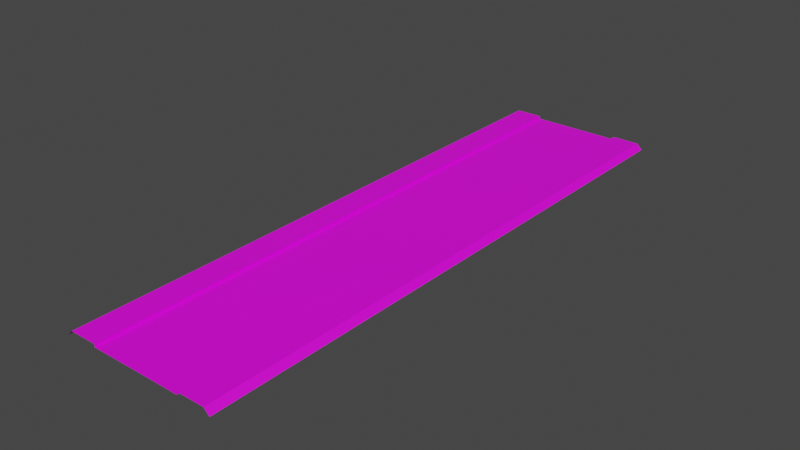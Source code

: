 # Source: RJs_Road_1_2_Basic_Segment_OW.blend  (saved by Blender 2.92.15; exported with 4.5.12 LTS)
import bpy
from mathutils import Matrix  # noqa: F401  (used for matrix-valued properties, if any)

bpy.ops.wm.read_factory_settings(use_empty=True)
scene = bpy.context.scene
scene.name = 'Scene'

# ---- collections
col_collection = bpy.data.collections.new('Collection'); scene.collection.children.link(col_collection)

# ---- images (referenced by path relative to the original .blend; pixels are not part of the script)
import os
ASSET_DIR = os.environ.get("B2B_ASSET_DIR", "")  # directory of the original .blend (textures are referenced by path, not embedded)
HERE = os.path.dirname(os.path.abspath(__file__))  # packed textures are extracted next to this script under _unpacked/

def load_image(name, relpath, width, height, colorspace="sRGB"):
    """Load a texture the original file referenced (path relative to the .blend, or extracted next to this script)."""
    p = next((c for c in (os.path.join(HERE, relpath), os.path.join(ASSET_DIR, relpath)) if relpath and os.path.exists(c)), "")
    if p:
        img = bpy.data.images.load(p, check_existing=True)
        img.name = name
    else:  # same state as the original file: an image datablock whose file is absent (Cycles renders it pink)
        img = bpy.data.images.new(name, width, height)
        img.source = "FILE"
        img.filepath = "//" + (relpath or name)
    img.colorspace_settings.name = colorspace
    return img
img_rjs_road_basic_segment_s_d_png = load_image('RJs_Road Basic Segment_S_d.png', 'RJs_Road Basic Segment_S_d.png', 1024, 1024, 'sRGB')

# ---- materials (node trees are filled in below, after node groups)
mat_material_002 = bpy.data.materials.new('Material.002')
mat_material_002.use_transparent_shadow = False

# ---- material node trees
mat_material_002.use_nodes = True; mat_material_002.node_tree.nodes.clear()
_N = mat_material_002.node_tree.nodes; _L = mat_material_002.node_tree.links
n0 = _N.new('ShaderNodeBsdfPrincipled'); n0.name = 'Principled BSDF'; n0.location = (10, 300)
n0.distribution = 'GGX'
n0.subsurface_method = 'BURLEY'
n0.inputs[3].default_value = 1.45
n0.inputs[27].default_value = (0.0, 0.0, 0.0, 1.0)
n0.inputs[28].default_value = 1.0
n1 = _N.new('ShaderNodeOutputMaterial'); n1.name = 'Material Output'; n1.location = (300, 300)
n2 = _N.new('ShaderNodeTexImage'); n2.name = 'Image Texture'; n2.location = (-280, 280)
n2.image = img_rjs_road_basic_segment_s_d_png
_L.new(n0.outputs[0], n1.inputs[0])
_L.new(n2.outputs[0], n0.inputs[0])
n1.is_active_output = True

# ---- world
world_world = bpy.data.worlds.new('World'); scene.world = world_world
world_world.use_nodes = True; world_world.node_tree.nodes.clear()
_N = world_world.node_tree.nodes; _L = world_world.node_tree.links
n0 = _N.new('ShaderNodeOutputWorld'); n0.name = 'World Output'; n0.location = (300, 300)
n1 = _N.new('ShaderNodeBackground'); n1.name = 'Background'; n1.location = (10, 300)
n1.inputs[0].default_value = (0.05088, 0.05088, 0.05088, 1.0)
_L.new(n1.outputs[0], n0.inputs[0])
n0.is_active_output = True
world_world.color = (0.05088, 0.05088, 0.05088)
world_world.use_sun_shadow = False
world_world.sun_shadow_jitter_overblur = 0.0

# ---- meshes
me_plane = bpy.data.meshes.new('Plane')
me_plane.from_pydata([(5.0, 32.0, -0.3), (5.0, -32.0, -0.3), (5.0, 32.0, 0.001), (5.0, -32.0, 0.001), (8.0, 32.0, 0.001), (8.0, -32.0, 0.001), (8.6, 32.0, -0.6), (8.6, -32.0, -0.6), (5.0, -30.0, -0.3), (5.0, -28.0, -0.3), (5.0, -26.0, -0.3), (5.0, -24.0, -0.3), (5.0, -22.0, -0.3), (5.0, -20.0, -0.3), (5.0, -18.0, -0.3), (5.0, -16.0, -0.3), (5.0, -14.0, -0.3), (5.0, -12.0, -0.3), (5.0, -10.0, -0.3), (5.0, -8.0, -0.3), (5.0, -6.0, -0.3), (5.0, -4.0, -0.3), (5.0, -2.0, -0.3), (5.0, 7.55e-07, -0.3), (5.0, 2.0, -0.3), (5.0, 4.0, -0.3), (5.0, 6.0, -0.3), (5.0, 8.0, -0.3), (5.0, 10.0, -0.3), (5.0, 12.0, -0.3), (5.0, 14.0, -0.3), (5.0, 16.0, -0.3), (5.0, 18.0, -0.3), (5.0, 20.0, -0.3), (5.0, 22.0, -0.3), (5.0, 24.0, -0.3), (5.0, 26.0, -0.3), (5.0, 28.0, -0.3), (5.0, 30.0, -0.3), (5.0, -30.0, 0.001), (5.0, -28.0, 0.001), (5.0, -26.0, 0.001), (5.0, -24.0, 0.001), (5.0, -22.0, 0.001), (5.0, -20.0, 0.001), (5.0, -18.0, 0.001), (5.0, -16.0, 0.001), (5.0, -14.0, 0.001), (5.0, -12.0, 0.001), (5.0, -10.0, 0.001), (5.0, -8.0, 0.001), (5.0, -6.0, 0.001), (5.0, -4.0, 0.001), (5.0, -2.0, 0.001), (5.0, 7.55e-07, 0.001), (5.0, 2.0, 0.001), (5.0, 4.0, 0.001), (5.0, 6.0, 0.001), (5.0, 8.0, 0.001), (5.0, 10.0, 0.001), (5.0, 12.0, 0.001), (5.0, 14.0, 0.001), (5.0, 16.0, 0.001), (5.0, 18.0, 0.001), (5.0, 20.0, 0.001), (5.0, 22.0, 0.001), (5.0, 24.0, 0.001), (5.0, 26.0, 0.001), (5.0, 28.0, 0.001), (5.0, 30.0, 0.001), (8.0, -30.0, 0.001), (8.0, -28.0, 0.001), (8.0, -26.0, 0.001), (8.0, -24.0, 0.001), (8.0, -22.0, 0.001), (8.0, -20.0, 0.001), (8.0, -18.0, 0.001), (8.0, -16.0, 0.001), (8.0, -14.0, 0.001), (8.0, -12.0, 0.001), (8.0, -10.0, 0.001), (8.0, -8.0, 0.001), (8.0, -6.0, 0.001), (8.0, -4.0, 0.001), (8.0, -2.0, 0.001), (8.0, 1.208e-06, 0.001), (8.0, 2.0, 0.001), (8.0, 4.0, 0.001), (8.0, 6.0, 0.001), (8.0, 8.0, 0.001), (8.0, 10.0, 0.001), (8.0, 12.0, 0.001), (8.0, 14.0, 0.001), (8.0, 16.0, 0.001), (8.0, 18.0, 0.001), (8.0, 20.0, 0.001), (8.0, 22.0, 0.001), (8.0, 24.0, 0.001), (8.0, 26.0, 0.001), (8.0, 28.0, 0.001), (8.0, 30.0, 0.001), (8.6, -30.0, -0.6), (8.6, -28.0, -0.6), (8.6, -26.0, -0.6), (8.6, -24.0, -0.6), (8.6, -22.0, -0.6), (8.6, -20.0, -0.6), (8.6, -18.0, -0.6), (8.6, -16.0, -0.6), (8.6, -14.0, -0.6), (8.6, -12.0, -0.6), (8.6, -10.0, -0.6), (8.6, -8.0, -0.6), (8.6, -6.0, -0.6), (8.6, -4.0, -0.6), (8.6, -2.0, -0.6), (8.6, 1.299e-06, -0.6), (8.6, 2.0, -0.6), (8.6, 4.0, -0.6), (8.6, 6.0, -0.6), (8.6, 8.0, -0.6), (8.6, 10.0, -0.6), (8.6, 12.0, -0.6), (8.6, 14.0, -0.6), (8.6, 16.0, -0.6), (8.6, 18.0, -0.6), (8.6, 20.0, -0.6), (8.6, 22.0, -0.6), (8.6, 24.0, -0.6), (8.6, 26.0, -0.6), (8.6, 28.0, -0.6), (8.6, 30.0, -0.6), (-5.0, 32.0, -0.3), (4.085e-07, 32.0, -0.3), (-5.0, -32.0, -0.3), (1.007e-05, -32.0, -0.3), (-5.0, 32.0, 0.001), (-5.0, -32.0, 0.001), (-8.0, 32.0, 0.001), (-8.0, -32.0, 0.001), (-8.6, 32.0, -0.6), (-8.6, -32.0, -0.6), (-5.0, -30.0, -0.3), (-5.0, -28.0, -0.3), (-5.0, -26.0, -0.3), (-5.0, -24.0, -0.3), (-5.0, -22.0, -0.3), (-5.0, -20.0, -0.3), (-5.0, -18.0, -0.3), (-5.0, -16.0, -0.3), (-5.0, -14.0, -0.3), (-5.0, -12.0, -0.3), (-5.0, -10.0, -0.3), (-5.0, -8.0, -0.3), (-5.0, -6.0, -0.3), (-5.0, -4.0, -0.3), (-5.0, -2.0, -0.3), (-5.0, -7.55e-07, -0.3), (-5.0, 2.0, -0.3), (-5.0, 4.0, -0.3), (-5.0, 6.0, -0.3), (-5.0, 8.0, -0.3), (-5.0, 10.0, -0.3), (-5.0, 12.0, -0.3), (-5.0, 14.0, -0.3), (-5.0, 16.0, -0.3), (-5.0, 18.0, -0.3), (-5.0, 20.0, -0.3), (-5.0, 22.0, -0.3), (-5.0, 24.0, -0.3), (-5.0, 26.0, -0.3), (-5.0, 28.0, -0.3), (-5.0, 30.0, -0.3), (7.105e-07, 30.0, -0.3), (1.013e-06, 28.0, -0.3), (1.315e-06, 26.0, -0.3), (1.616e-06, 24.0, -0.3), (1.918e-06, 22.0, -0.3), (2.22e-06, 20.0, -0.3), (2.522e-06, 18.0, -0.3), (2.824e-06, 16.0, -0.3), (3.126e-06, 14.0, -0.3), (3.428e-06, 12.0, -0.3), (3.73e-06, 10.0, -0.3), (4.032e-06, 8.0, -0.3), (4.334e-06, 6.0, -0.3), (4.636e-06, 4.0, -0.3), (4.938e-06, 2.0, -0.3), (5.24e-06, 3.956e-13, -0.3), (5.542e-06, -2.0, -0.3), (5.844e-06, -4.0, -0.3), (6.146e-06, -6.0, -0.3), (6.448e-06, -8.0, -0.3), (6.75e-06, -10.0, -0.3), (7.052e-06, -12.0, -0.3), (7.354e-06, -14.0, -0.3), (7.656e-06, -16.0, -0.3), (7.958e-06, -18.0, -0.3), (8.26e-06, -20.0, -0.3), (8.562e-06, -22.0, -0.3), (8.864e-06, -24.0, -0.3), (9.166e-06, -26.0, -0.3), (9.468e-06, -28.0, -0.3), (9.77e-06, -30.0, -0.3), (-5.0, -30.0, 0.001), (-5.0, -28.0, 0.001), (-5.0, -26.0, 0.001), (-5.0, -24.0, 0.001), (-5.0, -22.0, 0.001), (-5.0, -20.0, 0.001), (-5.0, -18.0, 0.001), (-5.0, -16.0, 0.001), (-5.0, -14.0, 0.001), (-5.0, -12.0, 0.001), (-5.0, -10.0, 0.001), (-5.0, -8.0, 0.001), (-5.0, -6.0, 0.001), (-5.0, -4.0, 0.001), (-5.0, -2.0, 0.001), (-5.0, -7.55e-07, 0.001), (-5.0, 2.0, 0.001), (-5.0, 4.0, 0.001), (-5.0, 6.0, 0.001), (-5.0, 8.0, 0.001), (-5.0, 10.0, 0.001), (-5.0, 12.0, 0.001), (-5.0, 14.0, 0.001), (-5.0, 16.0, 0.001), (-5.0, 18.0, 0.001), (-5.0, 20.0, 0.001), (-5.0, 22.0, 0.001), (-5.0, 24.0, 0.001), (-5.0, 26.0, 0.001), (-5.0, 28.0, 0.001), (-5.0, 30.0, 0.001), (-8.0, -30.0, 0.001), (-8.0, -28.0, 0.001), (-8.0, -26.0, 0.001), (-8.0, -24.0, 0.001), (-8.0, -22.0, 0.001), (-8.0, -20.0, 0.001), (-8.0, -18.0, 0.001), (-8.0, -16.0, 0.001), (-8.0, -14.0, 0.001), (-8.0, -12.0, 0.001), (-8.0, -10.0, 0.001), (-8.0, -8.0, 0.001), (-8.0, -6.0, 0.001), (-8.0, -4.0, 0.001), (-8.0, -2.0, 0.001), (-8.0, -1.208e-06, 0.001), (-8.0, 2.0, 0.001), (-8.0, 4.0, 0.001), (-8.0, 6.0, 0.001), (-8.0, 8.0, 0.001), (-8.0, 10.0, 0.001), (-8.0, 12.0, 0.001), (-8.0, 14.0, 0.001), (-8.0, 16.0, 0.001), (-8.0, 18.0, 0.001), (-8.0, 20.0, 0.001), (-8.0, 22.0, 0.001), (-8.0, 24.0, 0.001), (-8.0, 26.0, 0.001), (-8.0, 28.0, 0.001), (-8.0, 30.0, 0.001), (-8.6, -30.0, -0.6), (-8.6, -28.0, -0.6), (-8.6, -26.0, -0.6), (-8.6, -24.0, -0.6), (-8.6, -22.0, -0.6), (-8.6, -20.0, -0.6), (-8.6, -18.0, -0.6), (-8.6, -16.0, -0.6), (-8.6, -14.0, -0.6), (-8.6, -12.0, -0.6), (-8.6, -10.0, -0.6), (-8.6, -8.0, -0.6), (-8.6, -6.0, -0.6), (-8.6, -4.0, -0.6), (-8.6, -2.0, -0.6), (-8.6, -1.299e-06, -0.6), (-8.6, 2.0, -0.6), (-8.6, 4.0, -0.6), (-8.6, 6.0, -0.6), (-8.6, 8.0, -0.6), (-8.6, 10.0, -0.6), (-8.6, 12.0, -0.6), (-8.6, 14.0, -0.6), (-8.6, 16.0, -0.6), (-8.6, 18.0, -0.6), (-8.6, 20.0, -0.6), (-8.6, 22.0, -0.6), (-8.6, 24.0, -0.6), (-8.6, 26.0, -0.6), (-8.6, 28.0, -0.6), (-8.6, 30.0, -0.6)], [], [(203, 1, 8), (1, 39, 8), (3, 70, 39), (5, 101, 70), (100, 6, 4), (99, 131, 100), (98, 130, 99), (97, 129, 98), (96, 128, 97), (95, 127, 96), (94, 126, 95), (93, 125, 94), (92, 124, 93), (91, 123, 92), (90, 122, 91), (89, 121, 90), (88, 120, 89), (87, 119, 88), (86, 118, 87), (85, 117, 86), (84, 116, 85), (83, 115, 84), (82, 114, 83), (81, 113, 82), (80, 112, 81), (79, 111, 80), (78, 110, 79), (77, 109, 78), (76, 108, 77), (75, 107, 76), (74, 106, 75), (73, 105, 74), (72, 104, 73), (71, 103, 72), (70, 102, 71), (69, 4, 2), (68, 100, 69), (67, 99, 68), (66, 98, 67), (65, 97, 66), (64, 96, 65), (63, 95, 64), (62, 94, 63), (61, 93, 62), (60, 92, 61), (59, 91, 60), (58, 90, 59), (57, 89, 58), (56, 88, 57), (55, 87, 56), (54, 86, 55), (53, 85, 54), (52, 84, 53), (51, 83, 52), (50, 82, 51), (49, 81, 50), (48, 80, 49), (47, 79, 48), (46, 78, 47), (45, 77, 46), (44, 76, 45), (43, 75, 44), (42, 74, 43), (41, 73, 42), (40, 72, 41), (39, 71, 40), (38, 2, 0), (37, 69, 38), (36, 68, 37), (35, 67, 36), (34, 66, 35), (33, 65, 34), (32, 64, 33), (31, 63, 32), (30, 62, 31), (29, 61, 30), (28, 60, 29), (27, 59, 28), (26, 58, 27), (25, 57, 26), (24, 56, 25), (23, 55, 24), (22, 54, 23), (21, 53, 22), (20, 52, 21), (19, 51, 20), (18, 50, 19), (17, 49, 18), (16, 48, 17), (15, 47, 16), (14, 46, 15), (13, 45, 14), (12, 44, 13), (11, 43, 12), (10, 42, 11), (9, 41, 10), (8, 40, 9), (133, 38, 0), (173, 37, 38), (174, 36, 37), (175, 35, 36), (176, 34, 35), (177, 33, 34), (178, 32, 33), (179, 31, 32), (180, 30, 31), (181, 29, 30), (182, 28, 29), (183, 27, 28), (184, 26, 27), (185, 25, 26), (186, 24, 25), (187, 23, 24), (188, 22, 23), (189, 21, 22), (190, 20, 21), (191, 19, 20), (192, 18, 19), (193, 17, 18), (194, 16, 17), (195, 15, 16), (196, 14, 15), (197, 13, 14), (198, 12, 13), (199, 11, 12), (200, 10, 11), (201, 9, 10), (202, 8, 9), (134, 203, 142), (204, 134, 142), (235, 137, 204), (266, 139, 235), (140, 265, 138), (296, 264, 265), (295, 263, 264), (294, 262, 263), (293, 261, 262), (292, 260, 261), (291, 259, 260), (290, 258, 259), (289, 257, 258), (288, 256, 257), (287, 255, 256), (286, 254, 255), (285, 253, 254), (284, 252, 253), (283, 251, 252), (282, 250, 251), (281, 249, 250), (280, 248, 249), (279, 247, 248), (278, 246, 247), (277, 245, 246), (276, 244, 245), (275, 243, 244), (274, 242, 243), (273, 241, 242), (272, 240, 241), (271, 239, 240), (270, 238, 239), (269, 237, 238), (268, 236, 237), (267, 235, 236), (138, 234, 136), (265, 233, 234), (264, 232, 233), (263, 231, 232), (262, 230, 231), (261, 229, 230), (260, 228, 229), (259, 227, 228), (258, 226, 227), (257, 225, 226), (256, 224, 225), (255, 223, 224), (254, 222, 223), (253, 221, 222), (252, 220, 221), (251, 219, 220), (250, 218, 219), (249, 217, 218), (248, 216, 217), (247, 215, 216), (246, 214, 215), (245, 213, 214), (244, 212, 213), (243, 211, 212), (242, 210, 211), (241, 209, 210), (240, 208, 209), (239, 207, 208), (238, 206, 207), (237, 205, 206), (236, 204, 205), (136, 172, 132), (234, 171, 172), (233, 170, 171), (232, 169, 170), (231, 168, 169), (230, 167, 168), (229, 166, 167), (228, 165, 166), (227, 164, 165), (226, 163, 164), (225, 162, 163), (224, 161, 162), (223, 160, 161), (222, 159, 160), (221, 158, 159), (220, 157, 158), (219, 156, 157), (218, 155, 156), (217, 154, 155), (216, 153, 154), (215, 152, 153), (214, 151, 152), (213, 150, 151), (212, 149, 150), (211, 148, 149), (210, 147, 148), (209, 146, 147), (208, 145, 146), (207, 144, 145), (206, 143, 144), (205, 142, 143), (172, 133, 132), (171, 173, 172), (170, 174, 171), (169, 175, 170), (168, 176, 169), (167, 177, 168), (166, 178, 167), (165, 179, 166), (164, 180, 165), (163, 181, 164), (162, 182, 163), (161, 183, 162), (160, 184, 161), (159, 185, 160), (158, 186, 159), (157, 187, 158), (156, 188, 157), (155, 189, 156), (154, 190, 155), (153, 191, 154), (152, 192, 153), (151, 193, 152), (150, 194, 151), (149, 195, 150), (148, 196, 149), (147, 197, 148), (146, 198, 147), (145, 199, 146), (144, 200, 145), (143, 201, 144), (142, 202, 143), (203, 135, 1), (1, 3, 39), (3, 5, 70), (5, 7, 101), (100, 131, 6), (99, 130, 131), (98, 129, 130), (97, 128, 129), (96, 127, 128), (95, 126, 127), (94, 125, 126), (93, 124, 125), (92, 123, 124), (91, 122, 123), (90, 121, 122), (89, 120, 121), (88, 119, 120), (87, 118, 119), (86, 117, 118), (85, 116, 117), (84, 115, 116), (83, 114, 115), (82, 113, 114), (81, 112, 113), (80, 111, 112), (79, 110, 111), (78, 109, 110), (77, 108, 109), (76, 107, 108), (75, 106, 107), (74, 105, 106), (73, 104, 105), (72, 103, 104), (71, 102, 103), (70, 101, 102), (69, 100, 4), (68, 99, 100), (67, 98, 99), (66, 97, 98), (65, 96, 97), (64, 95, 96), (63, 94, 95), (62, 93, 94), (61, 92, 93), (60, 91, 92), (59, 90, 91), (58, 89, 90), (57, 88, 89), (56, 87, 88), (55, 86, 87), (54, 85, 86), (53, 84, 85), (52, 83, 84), (51, 82, 83), (50, 81, 82), (49, 80, 81), (48, 79, 80), (47, 78, 79), (46, 77, 78), (45, 76, 77), (44, 75, 76), (43, 74, 75), (42, 73, 74), (41, 72, 73), (40, 71, 72), (39, 70, 71), (38, 69, 2), (37, 68, 69), (36, 67, 68), (35, 66, 67), (34, 65, 66), (33, 64, 65), (32, 63, 64), (31, 62, 63), (30, 61, 62), (29, 60, 61), (28, 59, 60), (27, 58, 59), (26, 57, 58), (25, 56, 57), (24, 55, 56), (23, 54, 55), (22, 53, 54), (21, 52, 53), (20, 51, 52), (19, 50, 51), (18, 49, 50), (17, 48, 49), (16, 47, 48), (15, 46, 47), (14, 45, 46), (13, 44, 45), (12, 43, 44), (11, 42, 43), (10, 41, 42), (9, 40, 41), (8, 39, 40), (133, 173, 38), (173, 174, 37), (174, 175, 36), (175, 176, 35), (176, 177, 34), (177, 178, 33), (178, 179, 32), (179, 180, 31), (180, 181, 30), (181, 182, 29), (182, 183, 28), (183, 184, 27), (184, 185, 26), (185, 186, 25), (186, 187, 24), (187, 188, 23), (188, 189, 22), (189, 190, 21), (190, 191, 20), (191, 192, 19), (192, 193, 18), (193, 194, 17), (194, 195, 16), (195, 196, 15), (196, 197, 14), (197, 198, 13), (198, 199, 12), (199, 200, 11), (200, 201, 10), (201, 202, 9), (202, 203, 8), (134, 135, 203), (204, 137, 134), (235, 139, 137), (266, 141, 139), (140, 296, 265), (296, 295, 264), (295, 294, 263), (294, 293, 262), (293, 292, 261), (292, 291, 260), (291, 290, 259), (290, 289, 258), (289, 288, 257), (288, 287, 256), (287, 286, 255), (286, 285, 254), (285, 284, 253), (284, 283, 252), (283, 282, 251), (282, 281, 250), (281, 280, 249), (280, 279, 248), (279, 278, 247), (278, 277, 246), (277, 276, 245), (276, 275, 244), (275, 274, 243), (274, 273, 242), (273, 272, 241), (272, 271, 240), (271, 270, 239), (270, 269, 238), (269, 268, 237), (268, 267, 236), (267, 266, 235), (138, 265, 234), (265, 264, 233), (264, 263, 232), (263, 262, 231), (262, 261, 230), (261, 260, 229), (260, 259, 228), (259, 258, 227), (258, 257, 226), (257, 256, 225), (256, 255, 224), (255, 254, 223), (254, 253, 222), (253, 252, 221), (252, 251, 220), (251, 250, 219), (250, 249, 218), (249, 248, 217), (248, 247, 216), (247, 246, 215), (246, 245, 214), (245, 244, 213), (244, 243, 212), (243, 242, 211), (242, 241, 210), (241, 240, 209), (240, 239, 208), (239, 238, 207), (238, 237, 206), (237, 236, 205), (236, 235, 204), (136, 234, 172), (234, 233, 171), (233, 232, 170), (232, 231, 169), (231, 230, 168), (230, 229, 167), (229, 228, 166), (228, 227, 165), (227, 226, 164), (226, 225, 163), (225, 224, 162), (224, 223, 161), (223, 222, 160), (222, 221, 159), (221, 220, 158), (220, 219, 157), (219, 218, 156), (218, 217, 155), (217, 216, 154), (216, 215, 153), (215, 214, 152), (214, 213, 151), (213, 212, 150), (212, 211, 149), (211, 210, 148), (210, 209, 147), (209, 208, 146), (208, 207, 145), (207, 206, 144), (206, 205, 143), (205, 204, 142), (172, 173, 133), (171, 174, 173), (170, 175, 174), (169, 176, 175), (168, 177, 176), (167, 178, 177), (166, 179, 178), (165, 180, 179), (164, 181, 180), (163, 182, 181), (162, 183, 182), (161, 184, 183), (160, 185, 184), (159, 186, 185), (158, 187, 186), (157, 188, 187), (156, 189, 188), (155, 190, 189), (154, 191, 190), (153, 192, 191), (152, 193, 192), (151, 194, 193), (150, 195, 194), (149, 196, 195), (148, 197, 196), (147, 198, 197), (146, 199, 198), (145, 200, 199), (144, 201, 200), (143, 202, 201), (142, 203, 202)])
_uv = me_plane.uv_layers.new(name='UVMap')
_uv.uv.foreach_set('vector', [0.4199, 0.03125, 0.487, 0.0, 0.487, 0.03125, 0.06654, 1.0, 0.06289, 0.9688, 0.06654, 0.9688, 0.05856, 0.0, 0.0009118, 0.03125, 0.05856, 0.03125, 0.01481, 0.0, 0.02807, 0.03125, 0.01481, 0.03125, 0.01481, 0.9688, 0.02807, 1.0, 0.01481, 1.0, 0.01481, 0.9375, 0.02807, 0.9688, 0.01481, 0.9688, 0.01481, 0.9062, 0.02807, 0.9375, 0.01481, 0.9375, 0.01481, 0.875, 0.02807, 0.9062, 0.01481, 0.9062, 0.01481, 0.8438, 0.02807, 0.875, 0.01481, 0.875, 0.01481, 0.8125, 0.02807, 0.8438, 0.01481, 0.8438, 0.01481, 0.7812, 0.02807, 0.8125, 0.01481, 0.8125, 0.01481, 0.75, 0.02807, 0.7812, 0.01481, 0.7812, 0.01481, 0.7188, 0.02807, 0.75, 0.01481, 0.75, 0.01481, 0.6875, 0.02807, 0.7188, 0.01481, 0.7188, 0.01481, 0.6562, 0.02807, 0.6875, 0.01481, 0.6875, 0.01481, 0.625, 0.02807, 0.6562, 0.01481, 0.6562, 0.01481, 0.5938, 0.02807, 0.625, 0.01481, 0.625, 0.01481, 0.5625, 0.02807, 0.5938, 0.01481, 0.5938, 0.01481, 0.5312, 0.02807, 0.5625, 0.01481, 0.5625, 0.01481, 0.5, 0.02807, 0.5312, 0.01481, 0.5312, 0.01481, 0.4688, 0.02807, 0.5, 0.01481, 0.5, 0.01481, 0.4375, 0.02807, 0.4688, 0.01481, 0.4688, 0.01481, 0.4062, 0.02807, 0.4375, 0.01481, 0.4375, 0.01481, 0.375, 0.02807, 0.4062, 0.01481, 0.4062, 0.01481, 0.3438, 0.02807, 0.375, 0.01481, 0.375, 0.01481, 0.3125, 0.02807, 0.3438, 0.01481, 0.3438, 0.01481, 0.2812, 0.02807, 0.3125, 0.01481, 0.3125, 0.01481, 0.25, 0.02807, 0.2812, 0.01481, 0.2812, 0.01481, 0.2188, 0.02807, 0.25, 0.01481, 0.25, 0.01481, 0.1875, 0.02807, 0.2188, 0.01481, 0.2188, 0.01481, 0.1562, 0.02807, 0.1875, 0.01481, 0.1875, 0.01481, 0.125, 0.02807, 0.1562, 0.01481, 0.1562, 0.01481, 0.09375, 0.02807, 0.125, 0.01481, 0.125, 0.01481, 0.0625, 0.02807, 0.09375, 0.01481, 0.09375, 0.01481, 0.03125, 0.02807, 0.0625, 0.01481, 0.0625, 0.05856, 0.9688, 0.0009118, 1.0, 0.05856, 1.0, 0.05856, 0.9375, 0.0009118, 0.9688, 0.05856, 0.9688, 0.05856, 0.9062, 0.0009118, 0.9375, 0.05856, 0.9375, 0.05856, 0.875, 0.0009118, 0.9062, 0.05856, 0.9062, 0.05856, 0.8438, 0.0009118, 0.875, 0.05856, 0.875, 0.05856, 0.8125, 0.0009118, 0.8438, 0.05856, 0.8438, 0.05856, 0.7812, 0.0009118, 0.8125, 0.05856, 0.8125, 0.05856, 0.75, 0.0009118, 0.7812, 0.05856, 0.7812, 0.05856, 0.7188, 0.0009118, 0.75, 0.05856, 0.75, 0.05856, 0.6875, 0.0009118, 0.7188, 0.05856, 0.7188, 0.05856, 0.6562, 0.0009118, 0.6875, 0.05856, 0.6875, 0.05856, 0.625, 0.0009118, 0.6562, 0.05856, 0.6562, 0.05856, 0.5938, 0.0009118, 0.625, 0.05856, 0.625, 0.05856, 0.5625, 0.0009118, 0.5938, 0.05856, 0.5938, 0.05856, 0.5312, 0.0009118, 0.5625, 0.05856, 0.5625, 0.05856, 0.5, 0.0009118, 0.5312, 0.05856, 0.5312, 0.05856, 0.4688, 0.0009118, 0.5, 0.05856, 0.5, 0.05856, 0.4375, 0.0009118, 0.4688, 0.05856, 0.4688, 0.05856, 0.4062, 0.0009118, 0.4375, 0.05856, 0.4375, 0.05856, 0.375, 0.0009118, 0.4062, 0.05856, 0.4062, 0.05856, 0.3438, 0.0009118, 0.375, 0.05856, 0.375, 0.05856, 0.3125, 0.0009118, 0.3438, 0.05856, 0.3438, 0.05856, 0.2812, 0.0009118, 0.3125, 0.05856, 0.3125, 0.05856, 0.25, 0.0009118, 0.2812, 0.05856, 0.2812, 0.05856, 0.2188, 0.0009118, 0.25, 0.05856, 0.25, 0.05856, 0.1875, 0.0009118, 0.2188, 0.05856, 0.2188, 0.05856, 0.1562, 0.0009118, 0.1875, 0.05856, 0.1875, 0.05856, 0.125, 0.0009118, 0.1562, 0.05856, 0.1562, 0.05856, 0.09375, 0.0009118, 0.125, 0.05856, 0.125, 0.05856, 0.0625, 0.0009118, 0.09375, 0.05856, 0.09375, 0.05856, 0.03125, 0.0009118, 0.0625, 0.05856, 0.0625, 0.06654, 0.03125, 0.06289, 0.0, 0.06654, 0.0, 0.06654, 0.0625, 0.06289, 0.03125, 0.06654, 0.03125, 0.06654, 0.09375, 0.06289, 0.0625, 0.06654, 0.0625, 0.06654, 0.125, 0.06289, 0.09375, 0.06654, 0.09375, 0.06654, 0.1562, 0.06289, 0.125, 0.06654, 0.125, 0.06654, 0.1875, 0.06289, 0.1562, 0.06654, 0.1562, 0.06654, 0.2188, 0.06289, 0.1875, 0.06654, 0.1875, 0.06654, 0.25, 0.06289, 0.2188, 0.06654, 0.2188, 0.06654, 0.2812, 0.06289, 0.25, 0.06654, 0.25, 0.06654, 0.3125, 0.06289, 0.2812, 0.06654, 0.2812, 0.06654, 0.3438, 0.06289, 0.3125, 0.06654, 0.3125, 0.06654, 0.375, 0.06289, 0.3438, 0.06654, 0.3438, 0.06654, 0.4062, 0.06289, 0.375, 0.06654, 0.375, 0.06654, 0.4375, 0.06289, 0.4062, 0.06654, 0.4062, 0.06654, 0.4688, 0.06289, 0.4375, 0.06654, 0.4375, 0.06654, 0.5, 0.06289, 0.4688, 0.06654, 0.4688, 0.06654, 0.5312, 0.06289, 0.5, 0.06654, 0.5, 0.06654, 0.5625, 0.06289, 0.5312, 0.06654, 0.5312, 0.06654, 0.5938, 0.06289, 0.5625, 0.06654, 0.5625, 0.06654, 0.625, 0.06289, 0.5938, 0.06654, 0.5938, 0.06654, 0.6562, 0.06289, 0.625, 0.06654, 0.625, 0.06654, 0.6875, 0.06289, 0.6562, 0.06654, 0.6562, 0.06654, 0.7188, 0.06289, 0.6875, 0.06654, 0.6875, 0.06654, 0.75, 0.06289, 0.7188, 0.06654, 0.7188, 0.06654, 0.7812, 0.06289, 0.75, 0.06654, 0.75, 0.06654, 0.8125, 0.06289, 0.7812, 0.06654, 0.7812, 0.06654, 0.8438, 0.06289, 0.8125, 0.06654, 0.8125, 0.06654, 0.875, 0.06289, 0.8438, 0.06654, 0.8438, 0.06654, 0.9062, 0.06289, 0.875, 0.06654, 0.875, 0.06654, 0.9375, 0.06289, 0.9062, 0.06654, 0.9062, 0.06654, 0.9688, 0.06289, 0.9375, 0.06654, 0.9375, 0.4199, 1.0, 0.487, 0.9688, 0.487, 1.0, 0.4199, 0.9688, 0.487, 0.9375, 0.487, 0.9688, 0.4199, 0.9375, 0.487, 0.9062, 0.487, 0.9375, 0.4199, 0.9062, 0.487, 0.875, 0.487, 0.9062, 0.4199, 0.875, 0.487, 0.8438, 0.487, 0.875, 0.4199, 0.8438, 0.487, 0.8125, 0.487, 0.8438, 0.4199, 0.8125, 0.487, 0.7812, 0.487, 0.8125, 0.4199, 0.7812, 0.487, 0.75, 0.487, 0.7812, 0.4199, 0.75, 0.487, 0.7188, 0.487, 0.75, 0.4199, 0.7188, 0.487, 0.6875, 0.487, 0.7188, 0.4199, 0.6875, 0.487, 0.6562, 0.487, 0.6875, 0.4199, 0.6562, 0.487, 0.625, 0.487, 0.6562, 0.4199, 0.625, 0.487, 0.5938, 0.487, 0.625, 0.4199, 0.5938, 0.487, 0.5625, 0.487, 0.5938, 0.4199, 0.5625, 0.487, 0.5312, 0.487, 0.5625, 0.4199, 0.5312, 0.487, 0.5, 0.487, 0.5312, 0.4199, 0.5, 0.487, 0.4688, 0.487, 0.5, 0.4199, 0.4688, 0.487, 0.4375, 0.487, 0.4688, 0.4199, 0.4375, 0.487, 0.4062, 0.487, 0.4375, 0.4199, 0.4062, 0.487, 0.375, 0.487, 0.4062, 0.4199, 0.375, 0.487, 0.3438, 0.487, 0.375, 0.4199, 0.3438, 0.487, 0.3125, 0.487, 0.3438, 0.4199, 0.3125, 0.487, 0.2812, 0.487, 0.3125, 0.4199, 0.2812, 0.487, 0.25, 0.487, 0.2812, 0.4199, 0.25, 0.487, 0.2188, 0.487, 0.25, 0.4199, 0.2188, 0.487, 0.1875, 0.487, 0.2188, 0.4199, 0.1875, 0.487, 0.1562, 0.487, 0.1875, 0.4199, 0.1562, 0.487, 0.125, 0.487, 0.1562, 0.4199, 0.125, 0.487, 0.09375, 0.487, 0.125, 0.4199, 0.09375, 0.487, 0.0625, 0.487, 0.09375, 0.4199, 0.0625, 0.487, 0.03125, 0.487, 0.0625, 0.3528, 0.0, 0.4199, 0.03125, 0.3528, 0.03125, 0.05925, 0.03125, 0.06289, 0.0, 0.06289, 0.03125, 0.0009118, 0.03125, 0.05856, 0.0, 0.05856, 0.03125, 0.01481, 0.9688, 0.00155, 1.0, 0.00155, 0.9688, 0.01481, 0.0, 0.00155, 0.03125, 0.00155, 0.0, 0.01481, 0.03125, 0.00155, 0.0625, 0.00155, 0.03125, 0.01481, 0.0625, 0.00155, 0.09375, 0.00155, 0.0625, 0.01481, 0.09375, 0.00155, 0.125, 0.00155, 0.09375, 0.01481, 0.125, 0.00155, 0.1562, 0.00155, 0.125, 0.01481, 0.1562, 0.00155, 0.1875, 0.00155, 0.1562, 0.01481, 0.1875, 0.00155, 0.2188, 0.00155, 0.1875, 0.01481, 0.2188, 0.00155, 0.25, 0.00155, 0.2188, 0.01481, 0.25, 0.00155, 0.2812, 0.00155, 0.25, 0.01481, 0.2812, 0.00155, 0.3125, 0.00155, 0.2812, 0.01481, 0.3125, 0.00155, 0.3438, 0.00155, 0.3125, 0.01481, 0.3438, 0.00155, 0.375, 0.00155, 0.3438, 0.01481, 0.375, 0.00155, 0.4062, 0.00155, 0.375, 0.01481, 0.4062, 0.00155, 0.4375, 0.00155, 0.4062, 0.01481, 0.4375, 0.00155, 0.4688, 0.00155, 0.4375, 0.01481, 0.4688, 0.00155, 0.5, 0.00155, 0.4688, 0.01481, 0.5, 0.00155, 0.5312, 0.00155, 0.5, 0.01481, 0.5312, 0.00155, 0.5625, 0.00155, 0.5312, 0.01481, 0.5625, 0.00155, 0.5938, 0.00155, 0.5625, 0.01481, 0.5938, 0.00155, 0.625, 0.00155, 0.5938, 0.01481, 0.625, 0.00155, 0.6562, 0.00155, 0.625, 0.01481, 0.6562, 0.00155, 0.6875, 0.00155, 0.6562, 0.01481, 0.6875, 0.00155, 0.7188, 0.00155, 0.6875, 0.01481, 0.7188, 0.00155, 0.75, 0.00155, 0.7188, 0.01481, 0.75, 0.00155, 0.7812, 0.00155, 0.75, 0.01481, 0.7812, 0.00155, 0.8125, 0.00155, 0.7812, 0.01481, 0.8125, 0.00155, 0.8438, 0.00155, 0.8125, 0.01481, 0.8438, 0.00155, 0.875, 0.00155, 0.8438, 0.01481, 0.875, 0.00155, 0.9062, 0.00155, 0.875, 0.01481, 0.9062, 0.00155, 0.9375, 0.00155, 0.9062, 0.01481, 0.9375, 0.00155, 0.9688, 0.00155, 0.9375, 0.0009118, 1.0, 0.05856, 0.9688, 0.05856, 1.0, 0.0009118, 0.9688, 0.05856, 0.9375, 0.05856, 0.9688, 0.0009118, 0.9375, 0.05856, 0.9062, 0.05856, 0.9375, 0.0009118, 0.9062, 0.05856, 0.875, 0.05856, 0.9062, 0.0009118, 0.875, 0.05856, 0.8438, 0.05856, 0.875, 0.0009118, 0.8438, 0.05856, 0.8125, 0.05856, 0.8438, 0.0009118, 0.8125, 0.05856, 0.7812, 0.05856, 0.8125, 0.0009118, 0.7812, 0.05856, 0.75, 0.05856, 0.7812, 0.0009118, 0.75, 0.05856, 0.7188, 0.05856, 0.75, 0.0009118, 0.7188, 0.05856, 0.6875, 0.05856, 0.7188, 0.0009118, 0.6875, 0.05856, 0.6562, 0.05856, 0.6875, 0.0009118, 0.6562, 0.05856, 0.625, 0.05856, 0.6562, 0.0009118, 0.625, 0.05856, 0.5938, 0.05856, 0.625, 0.0009118, 0.5938, 0.05856, 0.5625, 0.05856, 0.5938, 0.0009118, 0.5625, 0.05856, 0.5312, 0.05856, 0.5625, 0.0009118, 0.5312, 0.05856, 0.5, 0.05856, 0.5312, 0.0009118, 0.5, 0.05856, 0.4688, 0.05856, 0.5, 0.0009118, 0.4688, 0.05856, 0.4375, 0.05856, 0.4688, 0.0009118, 0.4375, 0.05856, 0.4062, 0.05856, 0.4375, 0.0009118, 0.4062, 0.05856, 0.375, 0.05856, 0.4062, 0.0009118, 0.375, 0.05856, 0.3438, 0.05856, 0.375, 0.0009118, 0.3438, 0.05856, 0.3125, 0.05856, 0.3438, 0.0009118, 0.3125, 0.05856, 0.2812, 0.05856, 0.3125, 0.0009118, 0.2812, 0.05856, 0.25, 0.05856, 0.2812, 0.0009118, 0.25, 0.05856, 0.2188, 0.05856, 0.25, 0.0009118, 0.2188, 0.05856, 0.1875, 0.05856, 0.2188, 0.0009118, 0.1875, 0.05856, 0.1562, 0.05856, 0.1875, 0.0009118, 0.1562, 0.05856, 0.125, 0.05856, 0.1562, 0.0009118, 0.125, 0.05856, 0.09375, 0.05856, 0.125, 0.0009118, 0.09375, 0.05856, 0.0625, 0.05856, 0.09375, 0.0009118, 0.0625, 0.05856, 0.03125, 0.05856, 0.0625, 0.05925, 1.0, 0.06289, 0.9688, 0.06289, 1.0, 0.05925, 0.9688, 0.06289, 0.9375, 0.06289, 0.9688, 0.05925, 0.9375, 0.06289, 0.9062, 0.06289, 0.9375, 0.05925, 0.9062, 0.06289, 0.875, 0.06289, 0.9062, 0.05925, 0.875, 0.06289, 0.8438, 0.06289, 0.875, 0.05925, 0.8438, 0.06289, 0.8125, 0.06289, 0.8438, 0.05925, 0.8125, 0.06289, 0.7812, 0.06289, 0.8125, 0.05925, 0.7812, 0.06289, 0.75, 0.06289, 0.7812, 0.05925, 0.75, 0.06289, 0.7188, 0.06289, 0.75, 0.05925, 0.7188, 0.06289, 0.6875, 0.06289, 0.7188, 0.05925, 0.6875, 0.06289, 0.6562, 0.06289, 0.6875, 0.05925, 0.6562, 0.06289, 0.625, 0.06289, 0.6562, 0.05925, 0.625, 0.06289, 0.5938, 0.06289, 0.625, 0.05925, 0.5938, 0.06289, 0.5625, 0.06289, 0.5938, 0.05925, 0.5625, 0.06289, 0.5312, 0.06289, 0.5625, 0.05925, 0.5312, 0.06289, 0.5, 0.06289, 0.5312, 0.05925, 0.5, 0.06289, 0.4688, 0.06289, 0.5, 0.05925, 0.4688, 0.06289, 0.4375, 0.06289, 0.4688, 0.05925, 0.4375, 0.06289, 0.4062, 0.06289, 0.4375, 0.05925, 0.4062, 0.06289, 0.375, 0.06289, 0.4062, 0.05925, 0.375, 0.06289, 0.3438, 0.06289, 0.375, 0.05925, 0.3438, 0.06289, 0.3125, 0.06289, 0.3438, 0.05925, 0.3125, 0.06289, 0.2812, 0.06289, 0.3125, 0.05925, 0.2812, 0.06289, 0.25, 0.06289, 0.2812, 0.05925, 0.25, 0.06289, 0.2188, 0.06289, 0.25, 0.05925, 0.2188, 0.06289, 0.1875, 0.06289, 0.2188, 0.05925, 0.1875, 0.06289, 0.1562, 0.06289, 0.1875, 0.05925, 0.1562, 0.06289, 0.125, 0.06289, 0.1562, 0.05925, 0.125, 0.06289, 0.09375, 0.06289, 0.125, 0.05925, 0.09375, 0.06289, 0.0625, 0.06289, 0.09375, 0.05925, 0.0625, 0.06289, 0.03125, 0.06289, 0.0625, 0.3528, 0.9688, 0.4199, 1.0, 0.3528, 1.0, 0.3528, 0.9375, 0.4199, 0.9688, 0.3528, 0.9688, 0.3528, 0.9062, 0.4199, 0.9375, 0.3528, 0.9375, 0.3528, 0.875, 0.4199, 0.9062, 0.3528, 0.9062, 0.3528, 0.8438, 0.4199, 0.875, 0.3528, 0.875, 0.3528, 0.8125, 0.4199, 0.8438, 0.3528, 0.8438, 0.3528, 0.7812, 0.4199, 0.8125, 0.3528, 0.8125, 0.3528, 0.75, 0.4199, 0.7812, 0.3528, 0.7812, 0.3528, 0.7188, 0.4199, 0.75, 0.3528, 0.75, 0.3528, 0.6875, 0.4199, 0.7188, 0.3528, 0.7188, 0.3528, 0.6562, 0.4199, 0.6875, 0.3528, 0.6875, 0.3528, 0.625, 0.4199, 0.6562, 0.3528, 0.6562, 0.3528, 0.5938, 0.4199, 0.625, 0.3528, 0.625, 0.3528, 0.5625, 0.4199, 0.5938, 0.3528, 0.5938, 0.3528, 0.5312, 0.4199, 0.5625, 0.3528, 0.5625, 0.3528, 0.5, 0.4199, 0.5312, 0.3528, 0.5312, 0.3528, 0.4688, 0.4199, 0.5, 0.3528, 0.5, 0.3528, 0.4375, 0.4199, 0.4688, 0.3528, 0.4688, 0.3528, 0.4062, 0.4199, 0.4375, 0.3528, 0.4375, 0.3528, 0.375, 0.4199, 0.4062, 0.3528, 0.4062, 0.3528, 0.3438, 0.4199, 0.375, 0.3528, 0.375, 0.3528, 0.3125, 0.4199, 0.3438, 0.3528, 0.3438, 0.3528, 0.2812, 0.4199, 0.3125, 0.3528, 0.3125, 0.3528, 0.25, 0.4199, 0.2812, 0.3528, 0.2812, 0.3528, 0.2188, 0.4199, 0.25, 0.3528, 0.25, 0.3528, 0.1875, 0.4199, 0.2188, 0.3528, 0.2188, 0.3528, 0.1562, 0.4199, 0.1875, 0.3528, 0.1875, 0.3528, 0.125, 0.4199, 0.1562, 0.3528, 0.1562, 0.3528, 0.09375, 0.4199, 0.125, 0.3528, 0.125, 0.3528, 0.0625, 0.4199, 0.09375, 0.3528, 0.09375, 0.3528, 0.03125, 0.4199, 0.0625, 0.3528, 0.0625, 0.4199, 0.03125, 0.4199, 0.0, 0.487, 0.0, 0.06654, 1.0, 0.06289, 1.0, 0.06289, 0.9688, 0.05856, 0.0, 0.0009118, 0.0, 0.0009118, 0.03125, 0.01481, 0.0, 0.02807, 0.0, 0.02807, 0.03125, 0.01481, 0.9688, 0.02807, 0.9688, 0.02807, 1.0, 0.01481, 0.9375, 0.02807, 0.9375, 0.02807, 0.9688, 0.01481, 0.9062, 0.02807, 0.9062, 0.02807, 0.9375, 0.01481, 0.875, 0.02807, 0.875, 0.02807, 0.9062, 0.01481, 0.8438, 0.02807, 0.8438, 0.02807, 0.875, 0.01481, 0.8125, 0.02807, 0.8125, 0.02807, 0.8438, 0.01481, 0.7812, 0.02807, 0.7812, 0.02807, 0.8125, 0.01481, 0.75, 0.02807, 0.75, 0.02807, 0.7812, 0.01481, 0.7188, 0.02807, 0.7188, 0.02807, 0.75, 0.01481, 0.6875, 0.02807, 0.6875, 0.02807, 0.7188, 0.01481, 0.6562, 0.02807, 0.6562, 0.02807, 0.6875, 0.01481, 0.625, 0.02807, 0.625, 0.02807, 0.6562, 0.01481, 0.5938, 0.02807, 0.5938, 0.02807, 0.625, 0.01481, 0.5625, 0.02807, 0.5625, 0.02807, 0.5938, 0.01481, 0.5312, 0.02807, 0.5312, 0.02807, 0.5625, 0.01481, 0.5, 0.02807, 0.5, 0.02807, 0.5312, 0.01481, 0.4688, 0.02807, 0.4688, 0.02807, 0.5, 0.01481, 0.4375, 0.02807, 0.4375, 0.02807, 0.4688, 0.01481, 0.4062, 0.02807, 0.4062, 0.02807, 0.4375, 0.01481, 0.375, 0.02807, 0.375, 0.02807, 0.4062, 0.01481, 0.3438, 0.02807, 0.3438, 0.02807, 0.375, 0.01481, 0.3125, 0.02807, 0.3125, 0.02807, 0.3438, 0.01481, 0.2812, 0.02807, 0.2812, 0.02807, 0.3125, 0.01481, 0.25, 0.02807, 0.25, 0.02807, 0.2812, 0.01481, 0.2188, 0.02807, 0.2188, 0.02807, 0.25, 0.01481, 0.1875, 0.02807, 0.1875, 0.02807, 0.2188, 0.01481, 0.1562, 0.02807, 0.1562, 0.02807, 0.1875, 0.01481, 0.125, 0.02807, 0.125, 0.02807, 0.1562, 0.01481, 0.09375, 0.02807, 0.09375, 0.02807, 0.125, 0.01481, 0.0625, 0.02807, 0.0625, 0.02807, 0.09375, 0.01481, 0.03125, 0.02807, 0.03125, 0.02807, 0.0625, 0.05856, 0.9688, 0.0009118, 0.9688, 0.0009118, 1.0, 0.05856, 0.9375, 0.0009118, 0.9375, 0.0009118, 0.9688, 0.05856, 0.9062, 0.0009118, 0.9062, 0.0009118, 0.9375, 0.05856, 0.875, 0.0009118, 0.875, 0.0009118, 0.9062, 0.05856, 0.8438, 0.0009118, 0.8438, 0.0009118, 0.875, 0.05856, 0.8125, 0.0009118, 0.8125, 0.0009118, 0.8438, 0.05856, 0.7812, 0.0009118, 0.7812, 0.0009118, 0.8125, 0.05856, 0.75, 0.0009118, 0.75, 0.0009118, 0.7812, 0.05856, 0.7188, 0.0009118, 0.7188, 0.0009118, 0.75, 0.05856, 0.6875, 0.0009118, 0.6875, 0.0009118, 0.7188, 0.05856, 0.6562, 0.0009118, 0.6562, 0.0009118, 0.6875, 0.05856, 0.625, 0.0009118, 0.625, 0.0009118, 0.6562, 0.05856, 0.5938, 0.0009118, 0.5938, 0.0009118, 0.625, 0.05856, 0.5625, 0.0009118, 0.5625, 0.0009118, 0.5938, 0.05856, 0.5312, 0.0009118, 0.5312, 0.0009118, 0.5625, 0.05856, 0.5, 0.0009118, 0.5, 0.0009118, 0.5312, 0.05856, 0.4688, 0.0009118, 0.4688, 0.0009118, 0.5, 0.05856, 0.4375, 0.0009118, 0.4375, 0.0009118, 0.4688, 0.05856, 0.4062, 0.0009118, 0.4062, 0.0009118, 0.4375, 0.05856, 0.375, 0.0009118, 0.375, 0.0009118, 0.4062, 0.05856, 0.3438, 0.0009118, 0.3438, 0.0009118, 0.375, 0.05856, 0.3125, 0.0009118, 0.3125, 0.0009118, 0.3438, 0.05856, 0.2812, 0.0009118, 0.2812, 0.0009118, 0.3125, 0.05856, 0.25, 0.0009118, 0.25, 0.0009118, 0.2812, 0.05856, 0.2188, 0.0009118, 0.2188, 0.0009118, 0.25, 0.05856, 0.1875, 0.0009118, 0.1875, 0.0009118, 0.2188, 0.05856, 0.1562, 0.0009118, 0.1562, 0.0009118, 0.1875, 0.05856, 0.125, 0.0009118, 0.125, 0.0009118, 0.1562, 0.05856, 0.09375, 0.0009118, 0.09375, 0.0009118, 0.125, 0.05856, 0.0625, 0.0009118, 0.0625, 0.0009118, 0.09375, 0.05856, 0.03125, 0.0009118, 0.03125, 0.0009118, 0.0625, 0.06654, 0.03125, 0.06289, 0.03125, 0.06289, 0.0, 0.06654, 0.0625, 0.06289, 0.0625, 0.06289, 0.03125, 0.06654, 0.09375, 0.06289, 0.09375, 0.06289, 0.0625, 0.06654, 0.125, 0.06289, 0.125, 0.06289, 0.09375, 0.06654, 0.1562, 0.06289, 0.1562, 0.06289, 0.125, 0.06654, 0.1875, 0.06289, 0.1875, 0.06289, 0.1562, 0.06654, 0.2188, 0.06289, 0.2188, 0.06289, 0.1875, 0.06654, 0.25, 0.06289, 0.25, 0.06289, 0.2188, 0.06654, 0.2812, 0.06289, 0.2812, 0.06289, 0.25, 0.06654, 0.3125, 0.06289, 0.3125, 0.06289, 0.2812, 0.06654, 0.3438, 0.06289, 0.3438, 0.06289, 0.3125, 0.06654, 0.375, 0.06289, 0.375, 0.06289, 0.3438, 0.06654, 0.4062, 0.06289, 0.4062, 0.06289, 0.375, 0.06654, 0.4375, 0.06289, 0.4375, 0.06289, 0.4062, 0.06654, 0.4688, 0.06289, 0.4688, 0.06289, 0.4375, 0.06654, 0.5, 0.06289, 0.5, 0.06289, 0.4688, 0.06654, 0.5312, 0.06289, 0.5312, 0.06289, 0.5, 0.06654, 0.5625, 0.06289, 0.5625, 0.06289, 0.5312, 0.06654, 0.5938, 0.06289, 0.5938, 0.06289, 0.5625, 0.06654, 0.625, 0.06289, 0.625, 0.06289, 0.5938, 0.06654, 0.6562, 0.06289, 0.6562, 0.06289, 0.625, 0.06654, 0.6875, 0.06289, 0.6875, 0.06289, 0.6562, 0.06654, 0.7188, 0.06289, 0.7188, 0.06289, 0.6875, 0.06654, 0.75, 0.06289, 0.75, 0.06289, 0.7188, 0.06654, 0.7812, 0.06289, 0.7812, 0.06289, 0.75, 0.06654, 0.8125, 0.06289, 0.8125, 0.06289, 0.7812, 0.06654, 0.8438, 0.06289, 0.8438, 0.06289, 0.8125, 0.06654, 0.875, 0.06289, 0.875, 0.06289, 0.8438, 0.06654, 0.9062, 0.06289, 0.9062, 0.06289, 0.875, 0.06654, 0.9375, 0.06289, 0.9375, 0.06289, 0.9062, 0.06654, 0.9688, 0.06289, 0.9688, 0.06289, 0.9375, 0.4199, 1.0, 0.4199, 0.9688, 0.487, 0.9688, 0.4199, 0.9688, 0.4199, 0.9375, 0.487, 0.9375, 0.4199, 0.9375, 0.4199, 0.9062, 0.487, 0.9062, 0.4199, 0.9062, 0.4199, 0.875, 0.487, 0.875, 0.4199, 0.875, 0.4199, 0.8438, 0.487, 0.8438, 0.4199, 0.8438, 0.4199, 0.8125, 0.487, 0.8125, 0.4199, 0.8125, 0.4199, 0.7812, 0.487, 0.7812, 0.4199, 0.7812, 0.4199, 0.75, 0.487, 0.75, 0.4199, 0.75, 0.4199, 0.7188, 0.487, 0.7188, 0.4199, 0.7188, 0.4199, 0.6875, 0.487, 0.6875, 0.4199, 0.6875, 0.4199, 0.6562, 0.487, 0.6562, 0.4199, 0.6562, 0.4199, 0.625, 0.487, 0.625, 0.4199, 0.625, 0.4199, 0.5938, 0.487, 0.5938, 0.4199, 0.5938, 0.4199, 0.5625, 0.487, 0.5625, 0.4199, 0.5625, 0.4199, 0.5312, 0.487, 0.5312, 0.4199, 0.5312, 0.4199, 0.5, 0.487, 0.5, 0.4199, 0.5, 0.4199, 0.4688, 0.487, 0.4688, 0.4199, 0.4688, 0.4199, 0.4375, 0.487, 0.4375, 0.4199, 0.4375, 0.4199, 0.4062, 0.487, 0.4062, 0.4199, 0.4062, 0.4199, 0.375, 0.487, 0.375, 0.4199, 0.375, 0.4199, 0.3438, 0.487, 0.3438, 0.4199, 0.3438, 0.4199, 0.3125, 0.487, 0.3125, 0.4199, 0.3125, 0.4199, 0.2812, 0.487, 0.2812, 0.4199, 0.2812, 0.4199, 0.25, 0.487, 0.25, 0.4199, 0.25, 0.4199, 0.2188, 0.487, 0.2188, 0.4199, 0.2188, 0.4199, 0.1875, 0.487, 0.1875, 0.4199, 0.1875, 0.4199, 0.1562, 0.487, 0.1562, 0.4199, 0.1562, 0.4199, 0.125, 0.487, 0.125, 0.4199, 0.125, 0.4199, 0.09375, 0.487, 0.09375, 0.4199, 0.09375, 0.4199, 0.0625, 0.487, 0.0625, 0.4199, 0.0625, 0.4199, 0.03125, 0.487, 0.03125, 0.3528, 0.0, 0.4199, 0.0, 0.4199, 0.03125, 0.05925, 0.03125, 0.05925, 0.0, 0.06289, 0.0, 0.0009118, 0.03125, 0.0009118, 0.0, 0.05856, 0.0, 0.01481, 0.9688, 0.01481, 1.0, 0.00155, 1.0, 0.01481, 0.0, 0.01481, 0.03125, 0.00155, 0.03125, 0.01481, 0.03125, 0.01481, 0.0625, 0.00155, 0.0625, 0.01481, 0.0625, 0.01481, 0.09375, 0.00155, 0.09375, 0.01481, 0.09375, 0.01481, 0.125, 0.00155, 0.125, 0.01481, 0.125, 0.01481, 0.1562, 0.00155, 0.1562, 0.01481, 0.1562, 0.01481, 0.1875, 0.00155, 0.1875, 0.01481, 0.1875, 0.01481, 0.2188, 0.00155, 0.2188, 0.01481, 0.2188, 0.01481, 0.25, 0.00155, 0.25, 0.01481, 0.25, 0.01481, 0.2812, 0.00155, 0.2812, 0.01481, 0.2812, 0.01481, 0.3125, 0.00155, 0.3125, 0.01481, 0.3125, 0.01481, 0.3438, 0.00155, 0.3438, 0.01481, 0.3438, 0.01481, 0.375, 0.00155, 0.375, 0.01481, 0.375, 0.01481, 0.4062, 0.00155, 0.4062, 0.01481, 0.4062, 0.01481, 0.4375, 0.00155, 0.4375, 0.01481, 0.4375, 0.01481, 0.4688, 0.00155, 0.4688, 0.01481, 0.4688, 0.01481, 0.5, 0.00155, 0.5, 0.01481, 0.5, 0.01481, 0.5312, 0.00155, 0.5312, 0.01481, 0.5312, 0.01481, 0.5625, 0.00155, 0.5625, 0.01481, 0.5625, 0.01481, 0.5938, 0.00155, 0.5938, 0.01481, 0.5938, 0.01481, 0.625, 0.00155, 0.625, 0.01481, 0.625, 0.01481, 0.6562, 0.00155, 0.6562, 0.01481, 0.6562, 0.01481, 0.6875, 0.00155, 0.6875, 0.01481, 0.6875, 0.01481, 0.7188, 0.00155, 0.7188, 0.01481, 0.7188, 0.01481, 0.75, 0.00155, 0.75, 0.01481, 0.75, 0.01481, 0.7812, 0.00155, 0.7812, 0.01481, 0.7812, 0.01481, 0.8125, 0.00155, 0.8125, 0.01481, 0.8125, 0.01481, 0.8438, 0.00155, 0.8438, 0.01481, 0.8438, 0.01481, 0.875, 0.00155, 0.875, 0.01481, 0.875, 0.01481, 0.9062, 0.00155, 0.9062, 0.01481, 0.9062, 0.01481, 0.9375, 0.00155, 0.9375, 0.01481, 0.9375, 0.01481, 0.9688, 0.00155, 0.9688, 0.0009118, 1.0, 0.0009118, 0.9688, 0.05856, 0.9688, 0.0009118, 0.9688, 0.0009118, 0.9375, 0.05856, 0.9375, 0.0009118, 0.9375, 0.0009118, 0.9062, 0.05856, 0.9062, 0.0009118, 0.9062, 0.0009118, 0.875, 0.05856, 0.875, 0.0009118, 0.875, 0.0009118, 0.8438, 0.05856, 0.8438, 0.0009118, 0.8438, 0.0009118, 0.8125, 0.05856, 0.8125, 0.0009118, 0.8125, 0.0009118, 0.7812, 0.05856, 0.7812, 0.0009118, 0.7812, 0.0009118, 0.75, 0.05856, 0.75, 0.0009118, 0.75, 0.0009118, 0.7188, 0.05856, 0.7188, 0.0009118, 0.7188, 0.0009118, 0.6875, 0.05856, 0.6875, 0.0009118, 0.6875, 0.0009118, 0.6562, 0.05856, 0.6562, 0.0009118, 0.6562, 0.0009118, 0.625, 0.05856, 0.625, 0.0009118, 0.625, 0.0009118, 0.5938, 0.05856, 0.5938, 0.0009118, 0.5938, 0.0009118, 0.5625, 0.05856, 0.5625, 0.0009118, 0.5625, 0.0009118, 0.5312, 0.05856, 0.5312, 0.0009118, 0.5312, 0.0009118, 0.5, 0.05856, 0.5, 0.0009118, 0.5, 0.0009118, 0.4688, 0.05856, 0.4688, 0.0009118, 0.4688, 0.0009118, 0.4375, 0.05856, 0.4375, 0.0009118, 0.4375, 0.0009118, 0.4062, 0.05856, 0.4062, 0.0009118, 0.4062, 0.0009118, 0.375, 0.05856, 0.375, 0.0009118, 0.375, 0.0009118, 0.3438, 0.05856, 0.3438, 0.0009118, 0.3438, 0.0009118, 0.3125, 0.05856, 0.3125, 0.0009118, 0.3125, 0.0009118, 0.2812, 0.05856, 0.2812, 0.0009118, 0.2812, 0.0009118, 0.25, 0.05856, 0.25, 0.0009118, 0.25, 0.0009118, 0.2188, 0.05856, 0.2188, 0.0009118, 0.2188, 0.0009118, 0.1875, 0.05856, 0.1875, 0.0009118, 0.1875, 0.0009118, 0.1562, 0.05856, 0.1562, 0.0009118, 0.1562, 0.0009118, 0.125, 0.05856, 0.125, 0.0009118, 0.125, 0.0009118, 0.09375, 0.05856, 0.09375, 0.0009118, 0.09375, 0.0009118, 0.0625, 0.05856, 0.0625, 0.0009118, 0.0625, 0.0009118, 0.03125, 0.05856, 0.03125, 0.05925, 1.0, 0.05925, 0.9688, 0.06289, 0.9688, 0.05925, 0.9688, 0.05925, 0.9375, 0.06289, 0.9375, 0.05925, 0.9375, 0.05925, 0.9062, 0.06289, 0.9062, 0.05925, 0.9062, 0.05925, 0.875, 0.06289, 0.875, 0.05925, 0.875, 0.05925, 0.8438, 0.06289, 0.8438, 0.05925, 0.8438, 0.05925, 0.8125, 0.06289, 0.8125, 0.05925, 0.8125, 0.05925, 0.7812, 0.06289, 0.7812, 0.05925, 0.7812, 0.05925, 0.75, 0.06289, 0.75, 0.05925, 0.75, 0.05925, 0.7188, 0.06289, 0.7188, 0.05925, 0.7188, 0.05925, 0.6875, 0.06289, 0.6875, 0.05925, 0.6875, 0.05925, 0.6562, 0.06289, 0.6562, 0.05925, 0.6562, 0.05925, 0.625, 0.06289, 0.625, 0.05925, 0.625, 0.05925, 0.5938, 0.06289, 0.5938, 0.05925, 0.5938, 0.05925, 0.5625, 0.06289, 0.5625, 0.05925, 0.5625, 0.05925, 0.5312, 0.06289, 0.5312, 0.05925, 0.5312, 0.05925, 0.5, 0.06289, 0.5, 0.05925, 0.5, 0.05925, 0.4688, 0.06289, 0.4688, 0.05925, 0.4688, 0.05925, 0.4375, 0.06289, 0.4375, 0.05925, 0.4375, 0.05925, 0.4062, 0.06289, 0.4062, 0.05925, 0.4062, 0.05925, 0.375, 0.06289, 0.375, 0.05925, 0.375, 0.05925, 0.3438, 0.06289, 0.3438, 0.05925, 0.3438, 0.05925, 0.3125, 0.06289, 0.3125, 0.05925, 0.3125, 0.05925, 0.2812, 0.06289, 0.2812, 0.05925, 0.2812, 0.05925, 0.25, 0.06289, 0.25, 0.05925, 0.25, 0.05925, 0.2188, 0.06289, 0.2188, 0.05925, 0.2188, 0.05925, 0.1875, 0.06289, 0.1875, 0.05925, 0.1875, 0.05925, 0.1562, 0.06289, 0.1562, 0.05925, 0.1562, 0.05925, 0.125, 0.06289, 0.125, 0.05925, 0.125, 0.05925, 0.09375, 0.06289, 0.09375, 0.05925, 0.09375, 0.05925, 0.0625, 0.06289, 0.0625, 0.05925, 0.0625, 0.05925, 0.03125, 0.06289, 0.03125, 0.3528, 0.9688, 0.4199, 0.9688, 0.4199, 1.0, 0.3528, 0.9375, 0.4199, 0.9375, 0.4199, 0.9688, 0.3528, 0.9062, 0.4199, 0.9062, 0.4199, 0.9375, 0.3528, 0.875, 0.4199, 0.875, 0.4199, 0.9062, 0.3528, 0.8438, 0.4199, 0.8438, 0.4199, 0.875, 0.3528, 0.8125, 0.4199, 0.8125, 0.4199, 0.8438, 0.3528, 0.7812, 0.4199, 0.7812, 0.4199, 0.8125, 0.3528, 0.75, 0.4199, 0.75, 0.4199, 0.7812, 0.3528, 0.7188, 0.4199, 0.7188, 0.4199, 0.75, 0.3528, 0.6875, 0.4199, 0.6875, 0.4199, 0.7188, 0.3528, 0.6562, 0.4199, 0.6562, 0.4199, 0.6875, 0.3528, 0.625, 0.4199, 0.625, 0.4199, 0.6562, 0.3528, 0.5938, 0.4199, 0.5938, 0.4199, 0.625, 0.3528, 0.5625, 0.4199, 0.5625, 0.4199, 0.5938, 0.3528, 0.5312, 0.4199, 0.5312, 0.4199, 0.5625, 0.3528, 0.5, 0.4199, 0.5, 0.4199, 0.5312, 0.3528, 0.4688, 0.4199, 0.4688, 0.4199, 0.5, 0.3528, 0.4375, 0.4199, 0.4375, 0.4199, 0.4688, 0.3528, 0.4062, 0.4199, 0.4062, 0.4199, 0.4375, 0.3528, 0.375, 0.4199, 0.375, 0.4199, 0.4062, 0.3528, 0.3438, 0.4199, 0.3438, 0.4199, 0.375, 0.3528, 0.3125, 0.4199, 0.3125, 0.4199, 0.3438, 0.3528, 0.2812, 0.4199, 0.2812, 0.4199, 0.3125, 0.3528, 0.25, 0.4199, 0.25, 0.4199, 0.2812, 0.3528, 0.2188, 0.4199, 0.2188, 0.4199, 0.25, 0.3528, 0.1875, 0.4199, 0.1875, 0.4199, 0.2188, 0.3528, 0.1562, 0.4199, 0.1562, 0.4199, 0.1875, 0.3528, 0.125, 0.4199, 0.125, 0.4199, 0.1562, 0.3528, 0.09375, 0.4199, 0.09375, 0.4199, 0.125, 0.3528, 0.0625, 0.4199, 0.0625, 0.4199, 0.09375, 0.3528, 0.03125, 0.4199, 0.03125, 0.4199, 0.0625])
me_plane.materials.append(mat_material_002)
me_plane.use_remesh_fix_poles = True
me_plane.use_remesh_preserve_attributes = False
me_plane.use_mirror_vertex_groups = False
me_plane.update()

# ---- objects
ob_plane = bpy.data.objects.new('plane', me_plane)

# ---- transforms, parenting, visibility, modifiers, constraints
ob_plane.location = (0.0, 0.0, 0.0)
ob_plane.lineart.crease_threshold = 0.0

# ---- collection membership
col_collection.objects.link(ob_plane)

# ---- scene / render settings (as saved in the file)
scene.frame_start = 1; scene.frame_end = 250; scene.frame_set(0)
scene.render.engine = 'BLENDER_EEVEE_NEXT'
scene.cycles.use_denoising = False
scene.cycles.samples = 128
scene.cycles.sampling_pattern = 'TABULATED_SOBOL'
scene.cycles.use_adaptive_sampling = False
scene.cycles.use_light_tree = False
scene.view_settings.view_transform = 'Filmic'
bpy.context.view_layer.update()

# ---- added for rendering (the .blend has no active camera and no usable light): camera, sun
cam_auto = bpy.data.cameras.new('AutoCamera')
cam_auto.lens = 50.0
cam_auto.sensor_width = 36.0
cam_auto.clip_end = 1076.13
ob_auto_camera = bpy.data.objects.new('AutoCamera', cam_auto)
scene.collection.objects.link(ob_auto_camera)
ob_auto_camera.location = (61.318, -73.5817, 48.7549)
ob_auto_camera.rotation_euler = (1.09748, -7.21219e-08, 0.694738)
scene.camera = ob_auto_camera
light_auto_sun = bpy.data.lights.new('AutoSun', 'SUN')
light_auto_sun.energy = 3.0
light_auto_sun.angle = 0.0523599
ob_auto_sun = bpy.data.objects.new('AutoSun', light_auto_sun)
scene.collection.objects.link(ob_auto_sun)
ob_auto_sun.rotation_euler = (0.872665, 0.174533, 0.523599)
bpy.context.view_layer.update()
